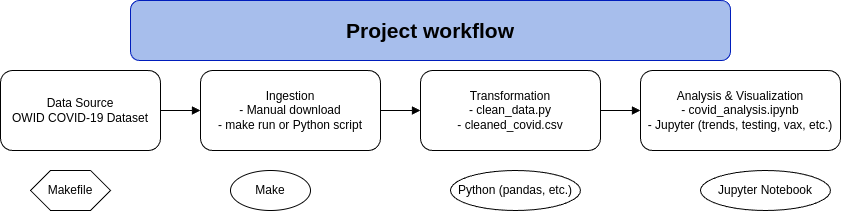

The diagram above was exported from draw.io. Its source (the exported page's mxGraphModel, read from the mxfile embedded in the PNG):
<mxGraphModel dx="1182" dy="1129" grid="1" gridSize="10" guides="1" tooltips="1" connect="1" arrows="1" fold="1" page="1" pageScale="1" pageWidth="850" pageHeight="1100" math="0" shadow="0">
  <root>
    <mxCell id="0" />
    <mxCell id="1" parent="0" />
    <mxCell id="RxFkDJBMlr6EP65NQCof-1" value="Data Source&#10;OWID COVID-19 Dataset" style="shape=rectangle;whiteSpace=wrap;rounded=1;fillColor=#FFFFFF;strokeColor=#000000;" vertex="1" parent="1">
      <mxGeometry x="40" y="100" width="160" height="80" as="geometry" />
    </mxCell>
    <mxCell id="RxFkDJBMlr6EP65NQCof-2" value="Ingestion&#10;- Manual download&#10;- make run or Python script" style="shape=rectangle;whiteSpace=wrap;rounded=1;fillColor=#FFFFFF;strokeColor=#000000;" vertex="1" parent="1">
      <mxGeometry x="240" y="100" width="180" height="80" as="geometry" />
    </mxCell>
    <mxCell id="RxFkDJBMlr6EP65NQCof-3" style="endArrow=block;strokeColor=#000000;" edge="1" parent="1" source="RxFkDJBMlr6EP65NQCof-1" target="RxFkDJBMlr6EP65NQCof-2">
      <mxGeometry relative="1" as="geometry" />
    </mxCell>
    <mxCell id="RxFkDJBMlr6EP65NQCof-4" value="Transformation&#10;- clean_data.py&#10;- cleaned_covid.csv" style="shape=rectangle;whiteSpace=wrap;rounded=1;fillColor=#FFFFFF;strokeColor=#000000;" vertex="1" parent="1">
      <mxGeometry x="460" y="100" width="180" height="80" as="geometry" />
    </mxCell>
    <mxCell id="RxFkDJBMlr6EP65NQCof-5" style="endArrow=block;strokeColor=#000000;" edge="1" parent="1" source="RxFkDJBMlr6EP65NQCof-2" target="RxFkDJBMlr6EP65NQCof-4">
      <mxGeometry relative="1" as="geometry" />
    </mxCell>
    <mxCell id="RxFkDJBMlr6EP65NQCof-6" value="Analysis &amp; Visualization&#10;- covid_analysis.ipynb&#10;- Jupyter (trends, testing, vax, etc.)" style="shape=rectangle;whiteSpace=wrap;rounded=1;fillColor=#FFFFFF;strokeColor=#000000;" vertex="1" parent="1">
      <mxGeometry x="680" y="100" width="200" height="80" as="geometry" />
    </mxCell>
    <mxCell id="RxFkDJBMlr6EP65NQCof-7" style="endArrow=block;strokeColor=#000000;" edge="1" parent="1" source="RxFkDJBMlr6EP65NQCof-4" target="RxFkDJBMlr6EP65NQCof-6">
      <mxGeometry relative="1" as="geometry" />
    </mxCell>
    <mxCell id="RxFkDJBMlr6EP65NQCof-8" value="Makefile" style="shape=hexagon;whiteSpace=wrap;fillColor=#FFFFFF;strokeColor=#000000;" vertex="1" parent="1">
      <mxGeometry x="70" y="200" width="80" height="40" as="geometry" />
    </mxCell>
    <mxCell id="RxFkDJBMlr6EP65NQCof-9" value="Make" style="shape=ellipse;whiteSpace=wrap;fillColor=#FFFFFF;strokeColor=#000000;" vertex="1" parent="1">
      <mxGeometry x="270" y="200" width="80" height="40" as="geometry" />
    </mxCell>
    <mxCell id="RxFkDJBMlr6EP65NQCof-10" value="Python (pandas, etc.)" style="shape=ellipse;whiteSpace=wrap;fillColor=#FFFFFF;strokeColor=#000000;" vertex="1" parent="1">
      <mxGeometry x="490" y="200" width="130" height="40" as="geometry" />
    </mxCell>
    <mxCell id="RxFkDJBMlr6EP65NQCof-11" value="Jupyter Notebook" style="shape=ellipse;whiteSpace=wrap;fillColor=#FFFFFF;strokeColor=#000000;" vertex="1" parent="1">
      <mxGeometry x="740" y="200" width="130" height="40" as="geometry" />
    </mxCell>
    <mxCell id="RxFkDJBMlr6EP65NQCof-12" value="&lt;b&gt;&lt;font style=&quot;font-size: 21px; color: rgb(0, 0, 0);&quot;&gt;Project workflow&lt;/font&gt;&lt;/b&gt;" style="rounded=1;whiteSpace=wrap;html=1;fillColor=light-dark(#a7beec, #6db2ff);fontColor=#ffffff;strokeColor=#001DBC;" vertex="1" parent="1">
      <mxGeometry x="170" y="30" width="600" height="60" as="geometry" />
    </mxCell>
  </root>
</mxGraphModel>